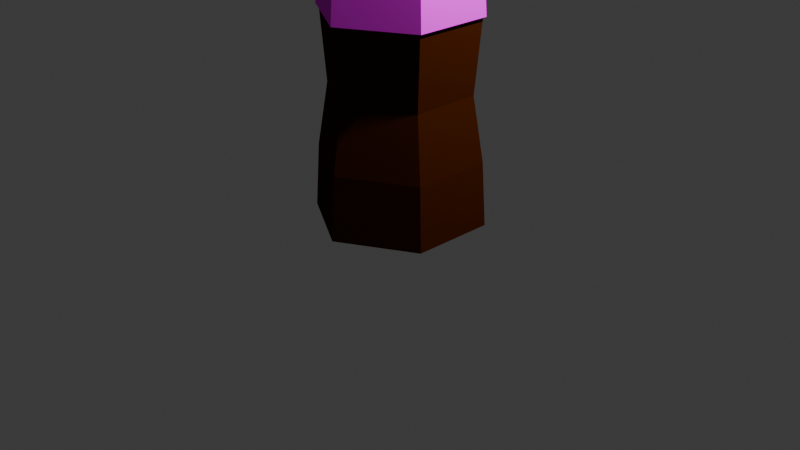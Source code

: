 # Source: soda_modelo_base.blend  (saved by Blender 4.0.36; exported with 4.5.12 LTS)
import bpy
from mathutils import Matrix  # noqa: F401  (used for matrix-valued properties, if any)

bpy.ops.wm.read_factory_settings(use_empty=True)
scene = bpy.context.scene
scene.name = 'Scene'

# ---- collections
col_collection = bpy.data.collections.new('Collection'); scene.collection.children.link(col_collection)

# ---- images (referenced by path relative to the original .blend; pixels are not part of the script)
import os
ASSET_DIR = os.environ.get("B2B_ASSET_DIR", "")  # directory of the original .blend (textures are referenced by path, not embedded)
HERE = os.path.dirname(os.path.abspath(__file__))  # packed textures are extracted next to this script under _unpacked/

def load_image(name, relpath, width, height, colorspace="sRGB"):
    """Load a texture the original file referenced (path relative to the .blend, or extracted next to this script)."""
    p = next((c for c in (os.path.join(HERE, relpath), os.path.join(ASSET_DIR, relpath)) if relpath and os.path.exists(c)), "")
    if p:
        img = bpy.data.images.load(p, check_existing=True)
        img.name = name
    else:  # same state as the original file: an image datablock whose file is absent (Cycles renders it pink)
        img = bpy.data.images.new(name, width, height)
        img.source = "FILE"
        img.filepath = "//" + (relpath or name)
    img.colorspace_settings.name = colorspace
    return img
img_texture_label_placeholder_psd = load_image('texture_label_placeholder.psd', 'texture_label_placeholder.psd', 1024, 1024, 'sRGB')

# ---- materials (node trees are filled in below, after node groups)
mat_cocacola = bpy.data.materials.new('cocacola')
mat_cocacola.use_transparent_shadow = False
mat_label = bpy.data.materials.new('Label')
mat_label.use_transparent_shadow = False
mat_tapa = bpy.data.materials.new('tapa')
mat_tapa.use_transparent_shadow = False

# ---- material node trees
mat_cocacola.use_nodes = True; mat_cocacola.node_tree.nodes.clear()
_N = mat_cocacola.node_tree.nodes; _L = mat_cocacola.node_tree.links
n0 = _N.new('ShaderNodeOutputMaterial'); n0.name = 'Material Output'; n0.location = (300, 300)
n1 = _N.new('ShaderNodeBsdfDiffuse'); n1.name = 'Diffuse BSDF'; n1.location = (10, 300)
n1.inputs[0].default_value = (0.05783, 0.01224, 0.001891, 1.0)
n1.inputs[1].default_value = 0.5
_L.new(n1.outputs[0], n0.inputs[0])
n0.is_active_output = True
mat_label.use_nodes = True; mat_label.node_tree.nodes.clear()
_N = mat_label.node_tree.nodes; _L = mat_label.node_tree.links
n0 = _N.new('ShaderNodeOutputMaterial'); n0.name = 'Material Output'; n0.location = (300, 300)
n1 = _N.new('ShaderNodeBsdfDiffuse'); n1.name = 'Diffuse BSDF'; n1.location = (91, 246)
n2 = _N.new('ShaderNodeTexImage'); n2.name = 'Image Texture'; n2.location = (-246, 234)
n2.image = img_texture_label_placeholder_psd
_L.new(n1.outputs[0], n0.inputs[0])
_L.new(n2.outputs[0], n1.inputs[0])
n0.is_active_output = True
mat_tapa.use_nodes = True; mat_tapa.node_tree.nodes.clear()
_N = mat_tapa.node_tree.nodes; _L = mat_tapa.node_tree.links
n0 = _N.new('ShaderNodeBsdfPrincipled'); n0.name = 'Principled BSDF'; n0.location = (10, 300)
n0.inputs[0].default_value = (0.04755, 0.04395, 0.04579, 1.0)
n0.inputs[3].default_value = 1.45
n1 = _N.new('ShaderNodeOutputMaterial'); n1.name = 'Material Output'; n1.location = (300, 300)
_L.new(n0.outputs[0], n1.inputs[0])
n1.is_active_output = True

# ---- world
world_world = bpy.data.worlds.new('World'); scene.world = world_world
world_world.use_nodes = True; world_world.node_tree.nodes.clear()
_N = world_world.node_tree.nodes; _L = world_world.node_tree.links
n0 = _N.new('ShaderNodeOutputWorld'); n0.name = 'World Output'; n0.location = (300, 300)
n1 = _N.new('ShaderNodeBackground'); n1.name = 'Background'; n1.location = (10, 300)
n1.inputs[0].default_value = (0.05088, 0.05088, 0.05088, 1.0)
_L.new(n1.outputs[0], n0.inputs[0])
n0.is_active_output = True
world_world.color = (0.05088, 0.05088, 0.05088)
world_world.use_sun_shadow = False
world_world.sun_shadow_jitter_overblur = 0.0

# ---- cameras
cam_camera = bpy.data.cameras.new('Camera')
cam_camera.clip_end = 100.0
cam_camera.ortho_scale = 7.314

# ---- lights
light_light = bpy.data.lights.new('Light', 'POINT')
light_light.transmission_factor = 0.0
light_light.use_soft_falloff = False
light_light.energy = 1000.0
light_light.shadow_soft_size = 0.1
light_light.shadow_maximum_resolution = 0.006
light_light.use_absolute_resolution = True

# ---- meshes
me_cylinder = bpy.data.meshes.new('Cylinder')
me_cylinder.from_pydata([(-7.452e-10, 0.8834, -1.018), (-2.717e-09, 0.2813, 3.035), (0.765, 0.4417, -1.018), (0.2436, 0.1407, 3.035), (0.765, -0.4417, -1.018), (0.2436, -0.1407, 3.035), (-7.452e-10, -0.8834, -1.018), (-2.717e-09, -0.2813, 3.035), (-0.765, -0.4417, -1.018), (-0.2436, -0.1407, 3.035), (-0.765, 0.4417, -1.018), (-0.2436, 0.1407, 3.035), (-6.174e-10, 0.7318, 0.3175), (0.6338, 0.3659, 0.3175), (0.6338, -0.3659, 0.3175), (-6.174e-10, -0.7318, 0.3175), (-0.6338, -0.3659, 0.3175), (-0.6338, 0.3659, 0.3175), (-4.667e-08, 0.2813, 3.215), (0.2436, 0.1407, 3.215), (0.2436, -0.1407, 3.215), (-4.667e-08, -0.2813, 3.215), (-0.2436, -0.1407, 3.215), (-0.2436, 0.1407, 3.215), (-1.068e-09, 0.7447, 1.889), (-6.735e-10, 0.7984, 1.1), (0.6914, 0.3992, 1.1), (0.645, 0.3724, 1.889), (0.6914, -0.3992, 1.1), (0.645, -0.3724, 1.889), (-6.735e-10, -0.7984, 1.1), (-1.068e-09, -0.7447, 1.889), (-0.6914, -0.3992, 1.1), (-0.645, -0.3724, 1.889), (-0.6914, 0.3992, 1.1), (-0.645, 0.3724, 1.889), (0.7296, 0.4212, -0.3504), (0.7296, -0.4212, -0.3504), (-7.058e-10, -0.8425, -0.3504), (-0.7296, -0.4212, -0.3504), (-0.7296, 0.4212, -0.3504), (-7.058e-10, 0.8425, -0.3504)], [], [(17, 34, 25, 12), (14, 28, 30, 15), (15, 30, 32, 16), (16, 32, 34, 17), (5, 3, 19, 20), (12, 25, 26, 13), (0, 2, 4, 6, 8, 10), (40, 17, 12, 41), (39, 16, 17, 40), (38, 15, 16, 39), (37, 14, 15, 38), (36, 13, 14, 37), (41, 12, 13, 36), (13, 26, 28, 14), (33, 9, 11, 35), (31, 7, 9, 33), (29, 5, 7, 31), (27, 3, 5, 29), (24, 1, 3, 27), (19, 18, 23, 22, 21, 20), (11, 9, 22, 23), (3, 1, 18, 19), (7, 5, 20, 21), (1, 11, 23, 18), (9, 7, 21, 22), (35, 24, 25, 34), (33, 35, 34, 32), (31, 33, 32, 30), (29, 31, 30, 28), (27, 29, 28, 26), (24, 27, 26, 25), (35, 11, 1, 24), (0, 41, 36, 2), (2, 36, 37, 4), (4, 37, 38, 6), (6, 38, 39, 8), (8, 39, 40, 10), (10, 40, 41, 0)])
_uv = me_cylinder.uv_layers.new(name='UVMap')
_uv.uv.foreach_set('vector', [0.1667, 0.6667, 0.1667, 0.8005, -8.941e-08, 0.8005, -8.941e-08, 0.6667, 0.6667, 0.6667, 0.6667, 0.8005, 0.5, 0.8005, 0.5, 0.6667, 0.5, 0.6667, 0.5, 0.8005, 0.3333, 0.8005, 0.3333, 0.6667, 0.3333, 0.6667, 0.3333, 0.8005, 0.1667, 0.8005, 0.1667, 0.6667, 0.6667, 1.0, 0.8333, 1.0, 0.8333, 1.0, 0.6667, 1.0, 1.0, 0.6667, 1.0, 0.8005, 0.8333, 0.8005, 0.8333, 0.6667, 0.75, 0.49, 0.9578, 0.37, 0.9578, 0.13, 0.75, 0.01, 0.5422, 0.13, 0.5422, 0.37, 0.1667, 0.5833, 0.1667, 0.6667, -8.941e-08, 0.6667, -8.941e-08, 0.5833, 0.3333, 0.5833, 0.3333, 0.6667, 0.1667, 0.6667, 0.1667, 0.5833, 0.5, 0.5833, 0.5, 0.6667, 0.3333, 0.6667, 0.3333, 0.5833, 0.6667, 0.5833, 0.6667, 0.6667, 0.5, 0.6667, 0.5, 0.5833, 0.8333, 0.5833, 0.8333, 0.6667, 0.6667, 0.6667, 0.6667, 0.5833, 1.0, 0.5833, 1.0, 0.6667, 0.8333, 0.6667, 0.8333, 0.5833, 0.8333, 0.6667, 0.8333, 0.8005, 0.6667, 0.8005, 0.6667, 0.6667, 0.3333, 0.9122, 0.3333, 1.0, 0.1667, 1.0, 0.1667, 0.9122, 0.5, 0.9122, 0.5, 1.0, 0.3333, 1.0, 0.3333, 0.9122, 0.6667, 0.9122, 0.6667, 1.0, 0.5, 1.0, 0.5, 0.9122, 0.8333, 0.9122, 0.8333, 1.0, 0.6667, 1.0, 0.6667, 0.9122, 1.0, 0.9122, 1.0, 1.0, 0.8333, 1.0, 0.8333, 0.9122, 0.4578, 0.37, 0.25, 0.49, 0.04215, 0.37, 0.04215, 0.13, 0.25, 0.01, 0.4578, 0.13, 0.1667, 1.0, 0.3333, 1.0, 0.3333, 1.0, 0.1667, 1.0, 0.8333, 1.0, 1.0, 1.0, 1.0, 1.0, 0.8333, 1.0, 0.5, 1.0, 0.6667, 1.0, 0.6667, 1.0, 0.5, 1.0, -8.941e-08, 1.0, 0.1667, 1.0, 0.1667, 1.0, -8.941e-08, 1.0, 0.3333, 1.0, 0.5, 1.0, 0.5, 1.0, 0.3333, 1.0, 0.1667, 0.9122, -8.941e-08, 0.9122, -8.941e-08, 0.8005, 0.1667, 0.8005, 0.3333, 0.9122, 0.1667, 0.9122, 0.1667, 0.8005, 0.3333, 0.8005, 0.5, 0.9122, 0.3333, 0.9122, 0.3333, 0.8005, 0.5, 0.8005, 0.6667, 0.9122, 0.5, 0.9122, 0.5, 0.8005, 0.6667, 0.8005, 0.8333, 0.9122, 0.6667, 0.9122, 0.6667, 0.8005, 0.8333, 0.8005, 1.0, 0.9122, 0.8333, 0.9122, 0.8333, 0.8005, 1.0, 0.8005, 0.1667, 0.9122, 0.1667, 1.0, -8.941e-08, 1.0, -8.941e-08, 0.9122, 1.0, 0.5, 1.0, 0.5833, 0.8333, 0.5833, 0.8333, 0.5, 0.8333, 0.5, 0.8333, 0.5833, 0.6667, 0.5833, 0.6667, 0.5, 0.6667, 0.5, 0.6667, 0.5833, 0.5, 0.5833, 0.5, 0.5, 0.5, 0.5, 0.5, 0.5833, 0.3333, 0.5833, 0.3333, 0.5, 0.3333, 0.5, 0.3333, 0.5833, 0.1667, 0.5833, 0.1667, 0.5, 0.1667, 0.5, 0.1667, 0.5833, -8.941e-08, 0.5833, -8.941e-08, 0.5])
me_cylinder.materials.append(mat_cocacola)
me_cylinder.update()
me_cylinder_001 = bpy.data.meshes.new('Cylinder.001')
me_cylinder_001.from_pydata([(0.6695, -0.3865, 1.904), (0.7177, -0.4144, 1.085), (0.6695, 0.3865, 1.904), (0.7177, 0.4144, 1.085), (-6.991e-10, 0.8287, 1.085), (-1.108e-09, 0.7731, 1.904), (-6.991e-10, -0.8287, 1.085), (-1.108e-09, -0.7731, 1.904), (-0.7177, -0.4144, 1.085), (-0.6695, -0.3865, 1.904), (-0.7177, 0.4144, 1.085), (-0.6695, 0.3865, 1.904), (0.6608, -0.3815, 1.904), (0.7091, -0.4094, 1.084), (0.6608, 0.3815, 1.904), (0.7091, 0.4094, 1.084), (-6.991e-10, 0.8187, 1.084), (-1.108e-09, 0.7631, 1.904), (-6.991e-10, -0.8187, 1.084), (-1.108e-09, -0.7631, 1.904), (-0.7091, -0.4094, 1.084), (-0.6608, -0.3815, 1.904), (-0.7091, 0.4094, 1.084), (-0.6608, 0.3815, 1.904)], [], [(11, 5, 4, 10), (9, 11, 10, 8), (7, 9, 8, 6), (0, 7, 6, 1), (2, 0, 1, 3), (5, 2, 3, 4), (23, 22, 16, 17), (21, 20, 22, 23), (19, 18, 20, 21), (12, 13, 18, 19), (14, 15, 13, 12), (17, 16, 15, 14), (4, 3, 15, 16), (5, 11, 23, 17), (2, 5, 17, 14), (1, 6, 18, 13), (6, 8, 20, 18), (8, 10, 22, 20), (10, 4, 16, 22), (3, 1, 13, 15), (11, 9, 21, 23), (9, 7, 19, 21), (7, 0, 12, 19), (0, 2, 14, 12)])
_uv = me_cylinder_001.uv_layers.new(name='UVMap')
_uv.uv.foreach_set('vector', [0.1252, 0.188, 0.0988, 0.03374, 0.2616, 0.0001637, 0.2899, 0.1655, 0.1411, 0.3436, 0.1252, 0.188, 0.2899, 0.1655, 0.3069, 0.3324, 0.1464, 0.5, 0.1411, 0.3436, 0.3069, 0.3324, 0.3126, 0.5, 0.1411, 0.6564, 0.1464, 0.5, 0.3126, 0.5, 0.3069, 0.6676, 0.1252, 0.812, 0.1411, 0.6564, 0.3069, 0.6676, 0.2899, 0.8345, 0.0988, 0.9663, 0.1252, 0.812, 0.2899, 0.8345, 0.2616, 0.9998, 0.6267, 0.9057, 0.6211, 0.7396, 0.7868, 0.7396, 0.7812, 0.9057, 0.5999, 0.2701, 0.4345, 0.2532, 0.4569, 0.08903, 0.6208, 0.1171, 0.5894, 0.4242, 0.4233, 0.4186, 0.4345, 0.2532, 0.5999, 0.2701, 0.5894, 0.5786, 0.4233, 0.5843, 0.4233, 0.4186, 0.5894, 0.4242, 0.5999, 0.7327, 0.4345, 0.7496, 0.4233, 0.5843, 0.5894, 0.5786, 0.6208, 0.8858, 0.4569, 0.9138, 0.4345, 0.7496, 0.5999, 0.7327, 0.9132, 0.1733, 0.9132, 0.341, 0.9114, 0.34, 0.9114, 0.1743, 0.8936, 0.5042, 0.8936, 0.6606, 0.8918, 0.6596, 0.8918, 0.5052, 0.7558, 0.4256, 0.8923, 0.502, 0.8906, 0.5031, 0.7558, 0.4276, 0.7681, 0.4253, 0.6224, 0.3422, 0.6242, 0.3411, 0.7681, 0.4232, 0.6224, 0.3422, 0.6211, 0.1744, 0.6229, 0.1754, 0.6242, 0.3411, 0.6211, 0.1744, 0.7655, 0.08903, 0.7655, 0.09105, 0.6229, 0.1754, 0.7655, 0.08903, 0.9118, 0.171, 0.9101, 0.172, 0.7655, 0.09105, 0.9132, 0.341, 0.7681, 0.4253, 0.7681, 0.4232, 0.9114, 0.34, 0.8936, 0.6606, 0.7583, 0.7392, 0.7583, 0.7372, 0.8918, 0.6596, 0.7583, 0.7392, 0.6224, 0.6617, 0.6241, 0.6607, 0.7583, 0.7372, 0.6224, 0.6617, 0.6211, 0.5053, 0.6229, 0.5063, 0.6241, 0.6607, 0.6211, 0.5053, 0.7558, 0.4256, 0.7558, 0.4276, 0.6229, 0.5063])
me_cylinder_001.materials.append(mat_label)
me_cylinder_001.update()
me_cylinder_002 = bpy.data.meshes.new('Cylinder.002')
me_cylinder_002.from_pydata([(-1.839e-10, 0.3076, 3.185), (0.2664, 0.1538, 3.185), (0.2664, -0.1538, 3.185), (-1.839e-10, -0.3076, 3.185), (-0.2664, -0.1538, 3.185), (-0.2664, 0.1538, 3.185), (-4.825e-08, 0.3076, 3.382), (0.2664, 0.1538, 3.382), (0.2664, -0.1538, 3.382), (-4.825e-08, -0.3076, 3.382), (-0.2664, -0.1538, 3.382), (-0.2664, 0.1538, 3.382), (-1.936e-09, 0.2876, 3.185), (0.2491, 0.1438, 3.185), (0.2491, -0.1438, 3.185), (-1.936e-09, -0.2876, 3.185), (-0.2491, -0.1438, 3.185), (-0.2491, 0.1438, 3.185), (-5.346e-08, 0.2918, 3.37), (0.2527, 0.1459, 3.37), (0.2527, -0.1459, 3.37), (-5.346e-08, -0.2918, 3.37), (-0.2527, -0.1459, 3.37), (-0.2527, 0.1459, 3.37)], [], [(2, 1, 7, 8), (7, 6, 11, 10, 9, 8), (5, 4, 10, 11), (1, 0, 6, 7), (3, 2, 8, 9), (0, 5, 11, 6), (4, 3, 9, 10), (14, 20, 19, 13), (19, 20, 21, 22, 23, 18), (17, 23, 22, 16), (13, 19, 18, 12), (15, 21, 20, 14), (12, 18, 23, 17), (16, 22, 21, 15), (0, 1, 13, 12), (1, 2, 14, 13), (2, 3, 15, 14), (3, 4, 16, 15), (4, 5, 17, 16), (5, 0, 12, 17)])
_uv = me_cylinder_002.uv_layers.new(name='UVMap')
_uv.uv.foreach_set('vector', [0.6667, 1.0, 0.8333, 1.0, 0.8333, 1.0, 0.6667, 1.0, 0.4578, 0.37, 0.25, 0.49, 0.04215, 0.37, 0.04215, 0.13, 0.25, 0.01, 0.4578, 0.13, 0.1667, 1.0, 0.3333, 1.0, 0.3333, 1.0, 0.1667, 1.0, 0.8333, 1.0, 1.0, 1.0, 1.0, 1.0, 0.8333, 1.0, 0.5, 1.0, 0.6667, 1.0, 0.6667, 1.0, 0.5, 1.0, -8.941e-08, 1.0, 0.1667, 1.0, 0.1667, 1.0, -8.941e-08, 1.0, 0.3333, 1.0, 0.5, 1.0, 0.5, 1.0, 0.3333, 1.0, 0.6667, 1.0, 0.6667, 1.0, 0.8333, 1.0, 0.8333, 1.0, 0.4578, 0.37, 0.4578, 0.13, 0.25, 0.01, 0.04215, 0.13, 0.04215, 0.37, 0.25, 0.49, 0.1667, 1.0, 0.1667, 1.0, 0.3333, 1.0, 0.3333, 1.0, 0.8333, 1.0, 0.8333, 1.0, 1.0, 1.0, 1.0, 1.0, 0.5, 1.0, 0.5, 1.0, 0.6667, 1.0, 0.6667, 1.0, -8.941e-08, 1.0, -8.941e-08, 1.0, 0.1667, 1.0, 0.1667, 1.0, 0.3333, 1.0, 0.3333, 1.0, 0.5, 1.0, 0.5, 1.0, 1.0, 1.0, 0.8333, 1.0, 0.8333, 1.0, 1.0, 1.0, 0.8333, 1.0, 0.6667, 1.0, 0.6667, 1.0, 0.8333, 1.0, 0.6667, 1.0, 0.5, 1.0, 0.5, 1.0, 0.6667, 1.0, 0.5, 1.0, 0.3333, 1.0, 0.3333, 1.0, 0.5, 1.0, 0.3333, 1.0, 0.1667, 1.0, 0.1667, 1.0, 0.3333, 1.0, 0.1667, 1.0, -8.941e-08, 1.0, -8.941e-08, 1.0, 0.1667, 1.0])
me_cylinder_002.materials.append(mat_tapa)
me_cylinder_002.update()

# ---- objects
ob_light = bpy.data.objects.new('Light', light_light)
ob_camera = bpy.data.objects.new('Camera', cam_camera)
ob_botella = bpy.data.objects.new('botella', me_cylinder)
ob_label = bpy.data.objects.new('Label', me_cylinder_001)
ob_tapa = bpy.data.objects.new('tapa', me_cylinder_002)

# ---- transforms, parenting, visibility, modifiers, constraints
ob_light.location = (2.656, 0.6286, 5.109)
ob_light.rotation_euler = (0.6503, 0.05522, 1.866)
ob_light.lock_rotations_4d = False
ob_light.empty_display_type = 'ARROWS'
ob_light.color = (0.0, 0.0, 0.0, 0.0)
ob_light.lineart.crease_threshold = 0.0
ob_camera.location = (7.359, -6.926, 4.958)
ob_camera.rotation_euler = (1.109, 0.0, 0.8149)
ob_camera.lock_rotations_4d = False
ob_camera.empty_display_type = 'ARROWS'
ob_camera.color = (0.0, 0.0, 0.0, 0.0)
ob_camera.display_type = 'WIRE'
ob_camera.lineart.crease_threshold = 0.0
ob_botella.location = (0.0, 0.0, 1.072)
ob_label.location = (0.0, 0.0, 1.072)
ob_tapa.location = (0.0, 0.0, 1.072)

# ---- collection membership
col_collection.objects.link(ob_light)
col_collection.objects.link(ob_camera)
col_collection.objects.link(ob_botella)
col_collection.objects.link(ob_label)
col_collection.objects.link(ob_tapa)

# ---- scene / render settings (as saved in the file)
scene.camera = ob_camera
scene.frame_start = 1; scene.frame_end = 250; scene.frame_set(1)
scene.render.engine = 'BLENDER_EEVEE_NEXT'
scene.cycles.sampling_pattern = 'TABULATED_SOBOL'
bpy.context.view_layer.update()

